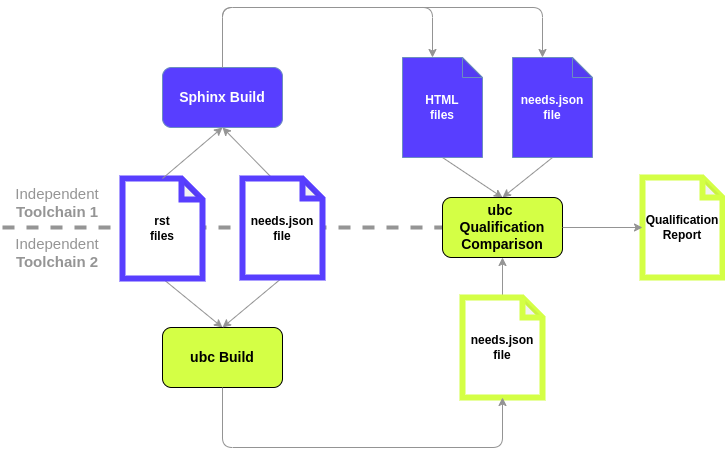

The diagram above was exported from draw.io. Its source (the exported page's mxGraphModel, read from the mxfile embedded in the PNG):
<mxGraphModel dx="840" dy="781" grid="1" gridSize="10" guides="1" tooltips="1" connect="1" arrows="1" fold="1" page="1" pageScale="1" pageWidth="850" pageHeight="1100" math="0" shadow="0">
  <root>
    <mxCell id="0" />
    <mxCell id="1" parent="0" />
    <mxCell id="26" value="" style="endArrow=none;dashed=1;html=1;strokeWidth=4;strokeColor=#959595;" edge="1" parent="1" target="13">
      <mxGeometry width="50" height="50" relative="1" as="geometry">
        <mxPoint x="40" y="250" as="sourcePoint" />
        <mxPoint x="350" y="180" as="targetPoint" />
      </mxGeometry>
    </mxCell>
    <mxCell id="17" style="edgeStyle=none;html=1;exitX=0.5;exitY=1;exitDx=0;exitDy=0;exitPerimeter=0;entryX=0.5;entryY=0;entryDx=0;entryDy=0;strokeColor=#949494;" edge="1" parent="1" source="2" target="10">
      <mxGeometry relative="1" as="geometry" />
    </mxCell>
    <mxCell id="2" value="rst&lt;div&gt;files&lt;/div&gt;" style="shape=note;whiteSpace=wrap;html=1;backgroundOutline=1;darkOpacity=0.05;fillColor=#FFFFFF;strokeColor=#583EFF;fontStyle=1;size=21;strokeWidth=6;align=center;verticalAlign=middle;fontFamily=Helvetica;fontSize=12;fontColor=default;" vertex="1" parent="1">
      <mxGeometry x="160" y="201" width="80" height="100" as="geometry" />
    </mxCell>
    <mxCell id="6" value="Sphinx Build" style="rounded=1;whiteSpace=wrap;html=1;fillColor=#583EFF;strokeColor=#6c8ebf;fontStyle=1;fontSize=14;fontColor=#FFFFFF;" vertex="1" parent="1">
      <mxGeometry x="200" y="90" width="120" height="60" as="geometry" />
    </mxCell>
    <mxCell id="14" style="edgeStyle=none;html=1;exitX=0.5;exitY=1;exitDx=0;exitDy=0;exitPerimeter=0;entryX=0.5;entryY=0;entryDx=0;entryDy=0;strokeColor=#949494;" edge="1" parent="1" source="7" target="13">
      <mxGeometry relative="1" as="geometry" />
    </mxCell>
    <mxCell id="7" value="HTML&lt;br&gt;files" style="shape=note;whiteSpace=wrap;html=1;backgroundOutline=1;darkOpacity=0.05;fillColor=#583EFF;strokeColor=#6c8ebf;fontStyle=1;size=20;fontColor=#FFFFFF;" vertex="1" parent="1">
      <mxGeometry x="440" y="80" width="80" height="100" as="geometry" />
    </mxCell>
    <mxCell id="15" style="edgeStyle=none;html=1;exitX=0.5;exitY=1;exitDx=0;exitDy=0;exitPerimeter=0;strokeColor=#949494;" edge="1" parent="1" source="8">
      <mxGeometry relative="1" as="geometry">
        <mxPoint x="540" y="220" as="targetPoint" />
      </mxGeometry>
    </mxCell>
    <mxCell id="8" value="&lt;font style=&quot;color: rgb(255, 255, 255);&quot;&gt;needs.json&lt;/font&gt;&lt;div&gt;&lt;font style=&quot;color: rgb(255, 255, 255);&quot;&gt;file&lt;/font&gt;&lt;/div&gt;" style="shape=note;whiteSpace=wrap;html=1;backgroundOutline=1;darkOpacity=0.05;fillColor=#583EFF;strokeColor=#6c8ebf;fontStyle=1;size=20;fontColor=#FFFFFF;" vertex="1" parent="1">
      <mxGeometry x="550" y="80" width="80" height="100" as="geometry" />
    </mxCell>
    <mxCell id="10" value="ubc Build" style="rounded=1;whiteSpace=wrap;html=1;fillColor=#D4FF45;fontStyle=1;fontSize=14;" vertex="1" parent="1">
      <mxGeometry x="200" y="350" width="120" height="60" as="geometry" />
    </mxCell>
    <mxCell id="18" style="edgeStyle=none;html=1;exitX=0.5;exitY=1;exitDx=0;exitDy=0;exitPerimeter=0;strokeColor=#949494;" edge="1" parent="1" source="11">
      <mxGeometry relative="1" as="geometry">
        <mxPoint x="260" y="350" as="targetPoint" />
      </mxGeometry>
    </mxCell>
    <mxCell id="20" style="edgeStyle=none;html=1;exitX=0;exitY=0;exitDx=30;exitDy=0;exitPerimeter=0;entryX=0.5;entryY=1;entryDx=0;entryDy=0;strokeColor=#949494;" edge="1" parent="1" source="11" target="6">
      <mxGeometry relative="1" as="geometry" />
    </mxCell>
    <mxCell id="11" value="needs.json&lt;div&gt;file&lt;/div&gt;" style="shape=note;whiteSpace=wrap;html=1;backgroundOutline=1;darkOpacity=0.05;fillColor=#FFFFFF;strokeColor=#583EFF;fontStyle=1;size=20;strokeWidth=6;align=center;verticalAlign=middle;fontFamily=Helvetica;fontSize=12;fontColor=default;" vertex="1" parent="1">
      <mxGeometry x="280" y="201" width="80" height="99" as="geometry" />
    </mxCell>
    <mxCell id="16" style="edgeStyle=none;html=1;exitX=0.5;exitY=0;exitDx=0;exitDy=0;exitPerimeter=0;entryX=0.5;entryY=1;entryDx=0;entryDy=0;strokeColor=#959595;" edge="1" parent="1" source="12" target="13">
      <mxGeometry relative="1" as="geometry" />
    </mxCell>
    <mxCell id="12" value="needs.json&lt;div&gt;file&lt;/div&gt;" style="shape=note;whiteSpace=wrap;html=1;backgroundOutline=1;darkOpacity=0.05;fillColor=#FFFFFF;strokeColor=#D4FF45;fontStyle=1;size=20;strokeWidth=6;" vertex="1" parent="1">
      <mxGeometry x="500" y="320" width="80" height="100" as="geometry" />
    </mxCell>
    <mxCell id="13" value="ubc&amp;nbsp;&lt;br&gt;Qualification&lt;br&gt;Comparison" style="rounded=1;whiteSpace=wrap;html=1;fillColor=#D4FF45;fontStyle=1;fontSize=14;" vertex="1" parent="1">
      <mxGeometry x="480" y="220" width="120" height="60" as="geometry" />
    </mxCell>
    <mxCell id="19" style="edgeStyle=none;html=1;exitX=0.5;exitY=0;exitDx=0;exitDy=0;exitPerimeter=0;entryX=0.5;entryY=1;entryDx=0;entryDy=0;strokeColor=#949494;" edge="1" parent="1" source="2" target="6">
      <mxGeometry relative="1" as="geometry">
        <mxPoint x="260" y="161" as="targetPoint" />
      </mxGeometry>
    </mxCell>
    <mxCell id="21" style="edgeStyle=orthogonalEdgeStyle;html=1;exitX=0.5;exitY=0;exitDx=0;exitDy=0;entryX=0;entryY=0;entryDx=30;entryDy=0;entryPerimeter=0;strokeColor=#949494;" edge="1" parent="1" source="6" target="8">
      <mxGeometry relative="1" as="geometry">
        <Array as="points">
          <mxPoint x="260" y="30" />
          <mxPoint x="580" y="30" />
        </Array>
      </mxGeometry>
    </mxCell>
    <mxCell id="22" style="edgeStyle=orthogonalEdgeStyle;html=1;exitX=0.5;exitY=0;exitDx=0;exitDy=0;entryX=0;entryY=0;entryDx=30;entryDy=0;entryPerimeter=0;strokeColor=#949494;" edge="1" parent="1" source="6" target="7">
      <mxGeometry relative="1" as="geometry">
        <mxPoint x="270" y="120" as="sourcePoint" />
        <mxPoint x="590" y="90" as="targetPoint" />
        <Array as="points">
          <mxPoint x="260" y="30" />
          <mxPoint x="470" y="30" />
        </Array>
      </mxGeometry>
    </mxCell>
    <mxCell id="23" style="edgeStyle=orthogonalEdgeStyle;html=1;exitX=0.5;exitY=1;exitDx=0;exitDy=0;entryX=0.5;entryY=1;entryDx=0;entryDy=0;entryPerimeter=0;strokeColor=#949494;" edge="1" parent="1" source="10" target="12">
      <mxGeometry relative="1" as="geometry">
        <mxPoint x="250" y="550" as="sourcePoint" />
        <mxPoint x="460" y="520" as="targetPoint" />
        <Array as="points">
          <mxPoint x="260" y="470" />
          <mxPoint x="540" y="470" />
        </Array>
      </mxGeometry>
    </mxCell>
    <mxCell id="24" value="Qualification&lt;br&gt;Report" style="shape=note;whiteSpace=wrap;html=1;backgroundOutline=1;darkOpacity=0.05;fillColor=#FFFFFF;strokeColor=#D4FF45;fontStyle=1;size=20;strokeWidth=6;align=center;verticalAlign=middle;fontFamily=Helvetica;fontSize=12;fontColor=default;" vertex="1" parent="1">
      <mxGeometry x="680" y="200" width="80" height="100" as="geometry" />
    </mxCell>
    <mxCell id="25" style="edgeStyle=orthogonalEdgeStyle;html=1;exitX=1;exitY=0.5;exitDx=0;exitDy=0;entryX=0;entryY=0.5;entryDx=0;entryDy=0;entryPerimeter=0;strokeColor=#949494;" edge="1" parent="1" source="13" target="24">
      <mxGeometry relative="1" as="geometry" />
    </mxCell>
    <mxCell id="27" value="&lt;font&gt;&lt;font style=&quot;color: rgb(149, 149, 149);&quot;&gt;Independent&lt;/font&gt;&lt;br&gt;&lt;b style=&quot;&quot;&gt;&lt;font style=&quot;color: rgb(149, 149, 149);&quot;&gt;Toolchain 1&lt;/font&gt;&lt;/b&gt;&lt;/font&gt;" style="text;html=1;align=center;verticalAlign=middle;whiteSpace=wrap;rounded=0;fontSize=15;fontColor=#959595;" vertex="1" parent="1">
      <mxGeometry x="40" y="210" width="110" height="30" as="geometry" />
    </mxCell>
    <mxCell id="28" value="Independent&lt;br&gt;&lt;b&gt;&lt;font style=&quot;color: rgb(149, 149, 149);&quot;&gt;Toolchain 2&lt;/font&gt;&lt;/b&gt;" style="text;html=1;align=center;verticalAlign=middle;whiteSpace=wrap;rounded=0;fontSize=15;fontColor=#959595;" vertex="1" parent="1">
      <mxGeometry x="40" y="260" width="110" height="30" as="geometry" />
    </mxCell>
  </root>
</mxGraphModel>